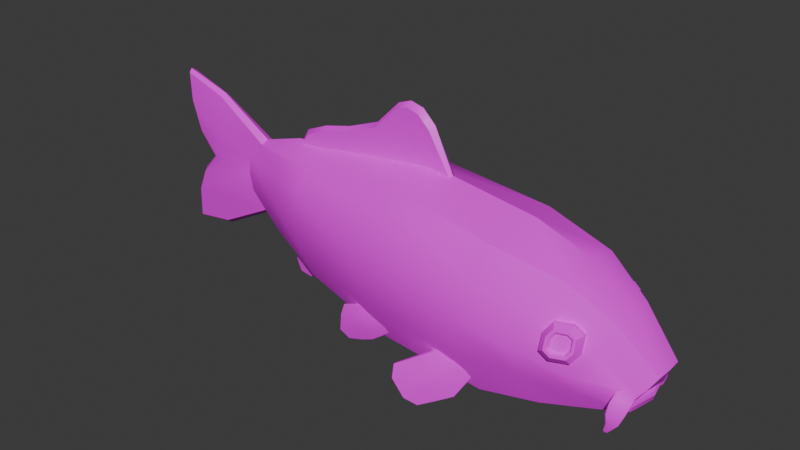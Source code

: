 # Source: fish_v3.blend  (saved by Blender 5.0.118; exported with 4.5.12 LTS)
import bpy
from mathutils import Matrix  # noqa: F401  (used for matrix-valued properties, if any)

bpy.ops.wm.read_factory_settings(use_empty=True)
scene = bpy.context.scene
scene.name = 'Scene'

# ---- collections
col_collection = bpy.data.collections.new('Collection'); scene.collection.children.link(col_collection)

# ---- images (referenced by path relative to the original .blend; pixels are not part of the script)
import os
ASSET_DIR = os.environ.get("B2B_ASSET_DIR", "")  # directory of the original .blend (textures are referenced by path, not embedded)
HERE = os.path.dirname(os.path.abspath(__file__))  # packed textures are extracted next to this script under _unpacked/

def load_image(name, relpath, width, height, colorspace="sRGB"):
    """Load a texture the original file referenced (path relative to the .blend, or extracted next to this script)."""
    p = next((c for c in (os.path.join(HERE, relpath), os.path.join(ASSET_DIR, relpath)) if relpath and os.path.exists(c)), "")
    if p:
        img = bpy.data.images.load(p, check_existing=True)
        img.name = name
    else:  # same state as the original file: an image datablock whose file is absent (Cycles renders it pink)
        img = bpy.data.images.new(name, width, height)
        img.source = "FILE"
        img.filepath = "//" + (relpath or name)
    img.colorspace_settings.name = colorspace
    return img
img_gemini_generated_image_50lusl50lusl50lu_png_001 = load_image('Gemini_Generated_Image_50lusl50lusl50lu.png.001', 'Gemini_Generated_Image_50lusl50lusl50lu.png', 1024, 1024, 'sRGB')

# ---- materials (node trees are filled in below, after node groups)
mat_fish = bpy.data.materials.new('fish')
mat_fish.alpha_threshold = 0.0
mat_fish.use_backface_culling_lightprobe_volume = False
mat_fish.roughness = 0.5
mat_fish.line_color = (0.0, 0.0, 0.0, 1.0)

# ---- node groups
ng_smooth_by_angle = bpy.data.node_groups.new('Smooth by Angle', 'GeometryNodeTree')
_s = ng_smooth_by_angle.interface.new_socket(name='Mesh', in_out='OUTPUT', socket_type='NodeSocketGeometry')
_s = ng_smooth_by_angle.interface.new_socket(name='Mesh', in_out='INPUT', socket_type='NodeSocketGeometry')
_s = ng_smooth_by_angle.interface.new_socket(name='Angle', in_out='INPUT', socket_type='NodeSocketFloat')
_s.subtype = 'ANGLE'
_s.default_value = 0.5236
_s.min_value = 0.0
_s.max_value = 3.142
_s.description = 'Maximum face angle for smooth edges'
_s = ng_smooth_by_angle.interface.new_socket(name='Ignore Sharpness', in_out='INPUT', socket_type='NodeSocketBool')
_s.force_non_field = True
ng_smooth_by_angle.is_modifier = True
_N = ng_smooth_by_angle.nodes; _L = ng_smooth_by_angle.links
n0 = _N.new('GeometryNodeSetShadeSmooth'); n0.name = 'Set Shade Smooth'; n0.location = (120, -80)
n0.domain = 'EDGE'
n1 = _N.new('GeometryNodeSetShadeSmooth'); n1.name = 'Set Shade Smooth.001'; n1.location = (300, -80)
n2 = _N.new('NodeGroupOutput'); n2.name = 'Group Output'; n2.location = (480, -80)
n3 = _N.new('GeometryNodeInputMeshEdgeAngle'); n3.name = 'Edge Angle'; n3.location = (-440, -240)
n4 = _N.new('NodeGroupInput'); n4.name = 'Group Input'; n4.location = (-80, -80)
n5 = _N.new('GeometryNodeInputEdgeSmooth'); n5.name = 'Is Edge Smooth'; n5.location = (-260, -120)
n6 = _N.new('GeometryNodeInputShadeSmooth'); n6.name = 'Is Shade Smooth'; n6.location = (-440, -397)
n7 = _N.new('FunctionNodeCompare'); n7.name = 'Compare'; n7.location = (-260, -260)
n7.operation = 'LESS_EQUAL'
n7.inputs[6].default_value = (0.0, 0.0, 0.0, 0.0)
n7.inputs[7].default_value = (0.0, 0.0, 0.0, 0.0)
n8 = _N.new('FunctionNodeBooleanMath'); n8.name = 'Boolean Math.001'; n8.location = (-80, -260)
n9 = _N.new('NodeGroupInput'); n9.name = 'Group Input.001'; n9.location = (-440, -329)
n10 = _N.new('NodeGroupInput'); n10.name = 'Group Input.002'; n10.location = (-259, -189)
n11 = _N.new('FunctionNodeBooleanMath'); n11.name = 'Boolean Math'; n11.location = (-80, -149)
n11.operation = 'OR'
n12 = _N.new('FunctionNodeBooleanMath'); n12.name = 'Boolean Math.002'; n12.location = (-260, -380)
n12.operation = 'OR'
n13 = _N.new('NodeGroupInput'); n13.name = 'Group Input.003'; n13.location = (-440, -460)
_L.new(n3.outputs[0], n7.inputs[0])
_L.new(n1.outputs[0], n2.inputs[0])
_L.new(n9.outputs[1], n7.inputs[1])
_L.new(n7.outputs[0], n8.inputs[0])
_L.new(n4.outputs[0], n0.inputs[0])
_L.new(n0.outputs[0], n1.inputs[0])
_L.new(n8.outputs[0], n0.inputs[2])
_L.new(n10.outputs[2], n11.inputs[1])
_L.new(n5.outputs[0], n11.inputs[0])
_L.new(n11.outputs[0], n0.inputs[1])
_L.new(n13.outputs[2], n12.inputs[1])
_L.new(n6.outputs[0], n12.inputs[0])
_L.new(n12.outputs[0], n8.inputs[1])
n2.is_active_output = True

# ---- material node trees
mat_fish.use_nodes = True; mat_fish.node_tree.nodes.clear()
_N = mat_fish.node_tree.nodes; _L = mat_fish.node_tree.links
n0 = _N.new('ShaderNodeOutputMaterial'); n0.name = 'Material Output'; n0.location = (200, 100)
n1 = _N.new('ShaderNodeBsdfPrincipled'); n1.name = 'Principled BSDF'; n1.location = (-200, 100)
n2 = _N.new('ShaderNodeTexImage'); n2.name = 'Image Texture'; n2.location = (-666, 124)
n2.image = img_gemini_generated_image_50lusl50lusl50lu_png_001
_L.new(n1.outputs[0], n0.inputs[0])
_L.new(n2.outputs[0], n1.inputs[0])
n0.is_active_output = True

# ---- world
world_world = bpy.data.worlds.new('World'); scene.world = world_world
world_world.use_nodes = True; world_world.node_tree.nodes.clear()
_N = world_world.node_tree.nodes; _L = world_world.node_tree.links
n0 = _N.new('ShaderNodeOutputWorld'); n0.name = 'World Output'; n0.location = (200, 100)
n1 = _N.new('ShaderNodeBackground'); n1.name = 'Background'; n1.location = (-200, 100)
n1.inputs[0].default_value = (0.05088, 0.05088, 0.05088, 1.0)
_L.new(n1.outputs[0], n0.inputs[0])
n0.is_active_output = True
world_world.color = (0.05088, 0.05088, 0.05088)
world_world.sun_shadow_jitter_overblur = 0.0

# ---- meshes
me_cube_001 = bpy.data.meshes.new('Cube.001')
me_cube_001.from_pydata([(-1.545, -0.03091, -0.04452), (-1.552, -0.03091, 0.2454), (-1.424, -0.08788, -0.07946), (-1.387, -0.09597, 0.2673), (-1.184, -0.1381, -0.1788), (-1.216, -0.1118, 0.2605), (-0.7636, -0.1891, -0.2673), (-0.7763, -0.157, 0.3383), (-0.3144, -0.205, -0.2967), (-0.3137, -0.1836, 0.2756), (-1.638, -0.03091, 0.09729), (-1.42, -0.129, 0.08735), (-1.212, -0.1907, 0.07097), (-0.8438, -0.2646, 0.0388), (-0.3967, -0.2923, 0.002544), (-1.981, -0.01931, -0.2083), (-1.982, -0.01931, 0.4547), (-1.857, -0.01931, 0.1056), (-1.748, -0.04723, 0.1015), (-1.812, -0.01931, -0.1849), (-1.794, -0.01931, 0.3916), (-1.978, -0.01931, 0.3317), (-1.836, -0.03849, 0.2732), (-1.841, -0.03849, -0.0535), (-1.976, -0.01931, -0.07939), (0.2204, -0.1089, -0.197), (0.2881, -0.06273, -0.05848), (0.2275, -0.1081, -0.1376), (-0.1866, -0.2639, -0.02765), (-0.03274, -0.1419, 0.2127), (-0.09694, -0.1596, -0.2776), (0.04584, -0.203, -0.09071), (0.08182, -0.1197, -0.2409), (0.1363, -0.1002, 0.09942), (-1.55, 0.0, 0.2599), (-1.401, 0.0, -0.1088), (-1.544, 0.0, -0.05924), (-1.362, 0.0, 0.3152), (-1.169, 0.0, -0.2081), (-1.207, 0.0, 0.3272), (-0.6984, 0.0, -0.2966), (-0.7148, 0.0, 0.3887), (-0.2311, 0.0, -0.3261), (-0.2475, 0.0, 0.3231), (-1.992, 0.0, 0.329), (-1.991, 0.0, 0.4666), (-1.99, 0.0, -0.07608), (-1.872, 0.0, 0.1061), (-1.807, 0.0, -0.1989), (-1.788, 0.0, 0.405), (-1.991, 0.0, -0.2193), (0.2055, 0.0, -0.1405), (0.2444, 0.0, -0.197), (0.2906, 0.0, -0.05848), (-0.02159, 0.0, 0.2429), (0.08447, 0.0, -0.2702), (0.1424, 0.0, 0.1296), (-0.08818, 0.0, -0.3069), (-1.622, -0.0351, 0.1717), (-1.404, -0.1165, 0.1782), (-1.221, -0.1791, 0.18), (-0.8327, -0.2443, 0.2047), (-0.3497, -0.2658, 0.154), (-1.759, -0.05151, 0.174), (-1.934, -0.02234, 0.2063), (0.2369, -0.1032, -0.1201), (-0.1084, -0.2068, 0.09367), (0.2024, -0.121, -0.1083), (-1.948, 0.0, 0.1987), (0.2728, 0.0, -0.1081), (-1.423, -0.1124, 0.0031), (-1.203, -0.183, -0.05877), (-0.8404, -0.2421, -0.1118), (-0.3545, -0.2676, -0.1529), (-1.618, -0.03509, 0.02602), (-1.932, -0.02234, 0.0184), (-1.764, -0.05151, 0.02988), (0.213, -0.114, -0.1504), (-0.141, -0.2157, -0.154), (0.1694, -0.1305, -0.1389), (-1.946, 0.0, 0.02699), (0.2501, 0.0, -0.1757), (0.2536, -0.06612, -0.119), (0.2259, -0.08336, -0.1598), (0.06489, -0.1652, -0.1673), (0.1761, -0.1349, -0.1214), (0.09285, -0.1554, 0.005343), (0.1557, -0.1586, -0.2737), (0.166, -0.1476, -0.2789), (0.17, -0.1533, -0.2791), (0.1547, -0.1556, -0.2705), (0.1625, -0.159, -0.2772), (0.1632, -0.1491, -0.2741), (0.2044, -0.1317, -0.1833), (0.1959, -0.1463, -0.2043), (0.1843, -0.1508, -0.2368), (0.1955, -0.1481, -0.2356), (0.2086, -0.1399, -0.2004), (0.2185, -0.1242, -0.1696), (0.1976, -0.1495, -0.1413), (0.1919, -0.1637, -0.1891), (0.1876, -0.1664, -0.2317), (0.1679, -0.1691, -0.2325), (0.1661, -0.1735, -0.194), (0.1688, -0.1622, -0.1555), (0.2062, -0.1543, -0.2346), (0.2218, -0.1436, -0.1933), (0.2325, -0.1263, -0.152), (0.1599, -0.1539, -0.1716), (0.1577, -0.1656, -0.1995), (0.1614, -0.1641, -0.2307), (0.2592, -0.08831, -0.1068), (0.2235, -0.1089, -0.1538), (0.2631, 0.0, -0.1196), (0.225, -0.1116, -0.1764), (0.2456, 0.0, -0.1619), (0.2, -0.05759, -0.1401), (-1.298, -0.01944, 0.3547), (-0.9529, -0.01994, 0.4727), (-0.7025, -0.01957, 0.5255), (-0.6002, -0.01489, 0.3466), (-1.375, -0.01489, 0.2527), (-1.032, -0.01489, 0.2943), (-1.031, 0.0, 0.2861), (-1.382, 0.0, 0.2483), (-0.5929, 0.0, 0.3427), (-0.6889, 0.0, 0.5422), (-0.9561, 0.0, 0.4891), (-1.315, 0.0, 0.3655), (-0.8567, -0.01961, 0.5689), (-0.7528, -0.01958, 0.5755), (-0.8041, -0.01956, 0.5884), (-0.7878, -0.01489, 0.3239), (-0.8949, -0.01489, 0.3109), (-0.8413, -0.01489, 0.3174), (-0.8942, 0.0, 0.3027), (-0.7868, 0.0, 0.3157), (-0.8405, 0.0, 0.3092), (-0.7428, 0.0, 0.5956), (-0.8553, 0.0, 0.5889), (-0.7986, 0.0, 0.6096), (-1.207, -0.0197, 0.3928), (-1.089, -0.01982, 0.4208), (-1.282, -0.01489, 0.264), (-1.165, -0.01489, 0.2782), (-1.28, 0.0, 0.2558), (-1.164, 0.0, 0.27), (-1.218, 0.0, 0.4064), (-1.096, 0.0, 0.4356), (-0.4693, -0.2454, -0.1755), (-0.4033, -0.2249, -0.1676), (-0.6281, -0.3029, -0.2744), (-0.3296, -0.2236, -0.2338), (-0.3919, -0.2516, -0.3393), (-0.5223, -0.2977, -0.4115), (-0.4749, -0.2261, -0.1789), (-0.4089, -0.2056, -0.171), (-0.6305, -0.2943, -0.2759), (-0.3397, -0.189, -0.2399), (-0.3975, -0.2324, -0.3427), (-0.5256, -0.2864, -0.4134), (-0.5479, -0.2769, -0.2245), (-0.4565, -0.2767, -0.375), (-0.5535, -0.2576, -0.2279), (-0.4621, -0.2574, -0.3784), (-0.6253, -0.3169, -0.3279), (-0.5742, -0.3136, -0.3941), (-0.3762, -0.2316, -0.1736), (-0.3431, -0.2308, -0.2005), (-0.4223, -0.268, -0.2711), (-0.441, -0.266, -0.2316), (-0.3555, -0.188, -0.208), (-0.3866, -0.1962, -0.1797), (-0.5795, -0.2954, -0.3973), (-0.6306, -0.2987, -0.3311), (-0.4523, -0.2271, -0.2382), (-0.4337, -0.2284, -0.2782), (-0.5021, -0.294, -0.3228), (-0.5244, -0.2937, -0.2857), (-0.5334, -0.2628, -0.2909), (-0.511, -0.2628, -0.3284), (-1.425, -0.01614, -0.05074), (-1.169, -0.01614, -0.153), (-1.427, 0.0, -0.04774), (-1.165, 0.0, -0.1521), (-1.402, -0.009066, -0.239), (-1.325, -0.009066, -0.2952), (-1.406, 0.0, -0.2396), (-1.325, 0.0, -0.2992), (-1.297, -0.01614, -0.1019), (-1.295, 0.0, -0.09812), (-1.381, -0.009066, -0.2856), (-1.383, 0.0, -0.2888), (-1.28, 0.0, -0.2706), (-1.239, 0.0, -0.2373), (-1.282, -0.01105, -0.2674), (-1.242, -0.01614, -0.2345), (-1.402, -0.01614, -0.1256), (-1.396, -0.01105, -0.1886), (-1.406, 0.0, -0.1267), (-1.4, 0.0, -0.1885), (-1.319, -0.02613, -0.1823), (-1.34, -0.02182, -0.2273), (-0.7979, -0.2066, -0.1507), (-0.7554, -0.2006, -0.1667), (-0.9444, -0.2199, -0.1853), (-0.7422, -0.2015, -0.2421), (-0.8166, -0.2033, -0.2972), (-0.928, -0.2132, -0.3328), (-0.7995, -0.1933, -0.1502), (-0.7571, -0.1874, -0.1662), (-0.9451, -0.214, -0.1851), (-0.7452, -0.1777, -0.2412), (-0.8183, -0.1901, -0.2967), (-0.929, -0.2054, -0.3325), (-0.8657, -0.2147, -0.1616), (-0.8655, -0.2088, -0.3155), (-0.8674, -0.2014, -0.1611), (-0.8671, -0.1955, -0.315), (-0.958, -0.2232, -0.231), (-0.9656, -0.2214, -0.3043), (-0.744, -0.2071, -0.181), (-0.7368, -0.2076, -0.2128), (-0.8242, -0.2182, -0.2521), (-0.8159, -0.2192, -0.1913), (-0.7405, -0.1782, -0.2117), (-0.7471, -0.1828, -0.1801), (-0.9671, -0.2089, -0.3038), (-0.9596, -0.2107, -0.2306), (-0.8193, -0.1925, -0.1902), (-0.8276, -0.191, -0.2512), (-0.8939, -0.2223, -0.27), (-0.899, -0.2248, -0.2184), (-0.9017, -0.2036, -0.2174), (-0.8965, -0.2009, -0.2693), (0.03948, -0.2106, -0.0359), (0.06603, -0.1922, 0.0009499), (-0.02886, -0.2356, -0.03712), (-0.06423, -0.2405, -0.01064), (-0.03027, -0.2506, 0.01149), (-0.0116, -0.2477, -0.001556), (0.04616, -0.2215, 0.02007), (0.0316, -0.2317, -0.0008302), (-0.01553, -0.2273, 0.07404), (-0.03032, -0.2388, 0.05085), (0.02634, -0.2146, 0.07472), (0.04622, -0.2118, 0.06121), (-0.03722, -0.2017, 0.09247), (-0.06423, -0.2219, 0.05204), (0.02903, -0.1813, 0.09346), (0.06603, -0.1764, 0.06653), (-0.04004, -0.2548, 0.007957), (-0.04004, -0.2411, 0.05414), (-0.02015, -0.2262, 0.08392), (0.02867, -0.2111, 0.08466), (0.05593, -0.2076, 0.06481), (0.05593, -0.2192, 0.0165), (0.03637, -0.2328, -0.01065), (-0.01399, -0.2512, -0.01155), (-0.02652, -0.2337, 0.01071), (-0.02656, -0.2242, 0.04239), (-0.01465, -0.215, 0.06106), (0.01906, -0.2047, 0.06161), (0.03506, -0.2025, 0.05073), (0.03502, -0.2103, 0.01762), (0.0233, -0.2185, 0.0007877), (-0.01148, -0.2314, 0.0002037), (0.00696, -0.115, 0.07569), (0.04396, -0.1101, 0.04875), (-0.05929, -0.1354, 0.07469), (-0.0863, -0.1556, 0.03426), (-0.0863, -0.1742, -0.02842), (0.04396, -0.1259, -0.01682), (0.01741, -0.1443, -0.05368), (-0.05094, -0.1693, -0.05489)], [], [(59, 3, 1, 58), (70, 2, 4, 71), (71, 4, 6, 72), (72, 6, 8, 73), (61, 13, 14, 62), (60, 12, 13, 61), (59, 11, 12, 60), (70, 11, 10, 74), (19, 23, 24, 15), (63, 22, 21, 64), (58, 1, 22, 63), (0, 23, 19), (22, 1, 20), (21, 22, 20, 16), (75, 76, 18, 17), (76, 74, 10, 18), (102, 87, 91, 101), (84, 32, 25, 114), (73, 8, 30, 78), (62, 14, 28, 66), (78, 30, 32, 84), (66, 28, 31, 86), (9, 43, 41, 7), (2, 35, 38, 4), (8, 42, 57, 30), (83, 116, 82), (15, 50, 48, 19), (5, 39, 37, 3), (111, 69, 53, 26), (1, 34, 49, 20), (16, 45, 44, 21), (24, 46, 50, 15), (4, 38, 40, 6), (75, 80, 46, 24), (29, 54, 43, 9), (7, 41, 39, 5), (30, 57, 55, 32), (0, 36, 35, 2), (32, 55, 52, 25), (64, 68, 47, 17), (26, 53, 56, 33), (19, 48, 36, 0), (3, 37, 34, 1), (6, 40, 42, 8), (20, 49, 45, 16), (33, 56, 54, 29), (21, 44, 68, 64), (82, 116, 51, 113), (29, 66, 86, 33), (9, 62, 66, 29), (33, 86, 111, 26), (10, 58, 63, 18), (18, 63, 64, 17), (3, 59, 60, 5), (5, 60, 61, 7), (7, 61, 62, 9), (11, 59, 58, 10), (17, 47, 80, 75), (25, 52, 81, 114), (28, 78, 84, 31), (14, 73, 78, 28), (96, 88, 92, 95), (23, 0, 74, 76), (24, 23, 76, 75), (2, 70, 74, 0), (13, 72, 73, 14), (12, 71, 72, 13), (11, 70, 71, 12), (27, 112, 111, 65), (85, 31, 84, 79), (67, 86, 31, 85), (65, 111, 86, 67), (77, 114, 112, 27), (79, 84, 114, 77), (91, 87, 88, 89), (87, 90, 92, 88), (105, 89, 88, 96), (95, 92, 90, 110), (101, 91, 89, 105), (110, 90, 87, 102), (79, 108, 104, 85), (108, 109, 103, 104), (109, 110, 102, 103), (67, 99, 107, 65), (99, 100, 106, 107), (100, 101, 105, 106), (77, 93, 108, 79), (93, 94, 109, 108), (94, 95, 110, 109), (65, 107, 98, 27), (107, 106, 97, 98), (106, 105, 96, 97), (27, 98, 93, 77), (98, 97, 94, 93), (97, 96, 95, 94), (85, 104, 99, 67), (104, 103, 100, 99), (103, 102, 101, 100), (82, 111, 112, 83), (113, 69, 111, 82), (83, 112, 114), (83, 114, 81, 115), (115, 51, 116, 83), (117, 128, 124, 121), (133, 134, 131, 129), (134, 132, 130, 131), (129, 131, 140, 139), (131, 130, 138, 140), (135, 137, 134, 133), (137, 136, 132, 134), (129, 139, 127, 118), (130, 132, 120, 119), (118, 122, 133, 129), (119, 126, 138, 130), (132, 136, 125, 120), (122, 123, 135, 133), (141, 142, 148, 147), (144, 146, 123, 122), (142, 144, 122, 118), (144, 143, 145, 146), (142, 141, 143, 144), (117, 121, 143, 141), (141, 147, 128, 117), (121, 124, 145, 143), (118, 127, 148, 142), (120, 125, 126, 119), (162, 164, 159, 153), (150, 156, 155, 149), (153, 159, 158, 152), (161, 163, 157, 151), (149, 155, 163, 161), (154, 160, 164, 162), (170, 169, 168, 167), (178, 177, 169, 170), (176, 175, 172, 171), (180, 179, 175, 176), (167, 168, 171, 172), (166, 165, 174, 173), (165, 166, 177, 178), (173, 174, 179, 180), (166, 173, 160, 154), (161, 151, 165, 178), (151, 157, 174, 165), (177, 166, 154, 162), (152, 158, 171, 168), (168, 169, 153, 152), (167, 172, 156, 150), (150, 149, 170, 167), (169, 177, 162, 153), (149, 161, 178, 170), (156, 172, 175, 155), (171, 158, 159, 176), (163, 179, 174, 157), (180, 164, 160, 173), (176, 159, 164, 180), (155, 175, 179, 163), (189, 182, 184, 190), (191, 192, 188, 186), (185, 187, 192, 191), (181, 189, 190, 183), (198, 197, 199, 200), (202, 201, 197, 198), (193, 194, 196, 195), (195, 196, 201, 202), (195, 186, 188, 193), (182, 196, 194, 184), (202, 191, 186, 195), (189, 201, 196, 182), (181, 197, 201, 189), (200, 187, 185, 198), (183, 199, 197, 181), (198, 185, 191, 202), (216, 218, 213, 207), (204, 210, 209, 203), (207, 213, 212, 206), (215, 217, 211, 205), (203, 209, 217, 215), (208, 214, 218, 216), (224, 223, 222, 221), (232, 231, 223, 224), (230, 229, 226, 225), (234, 233, 229, 230), (221, 222, 225, 226), (220, 219, 228, 227), (219, 220, 231, 232), (227, 228, 233, 234), (220, 227, 214, 208), (215, 205, 219, 232), (205, 211, 228, 219), (231, 220, 208, 216), (206, 212, 225, 222), (222, 223, 207, 206), (221, 226, 210, 204), (204, 203, 224, 221), (223, 231, 216, 207), (203, 215, 232, 224), (210, 226, 229, 209), (225, 212, 213, 230), (217, 233, 228, 211), (234, 218, 214, 227), (230, 213, 218, 234), (209, 229, 233, 217), (250, 236, 272, 268), (245, 243, 261, 262), (251, 252, 248, 238), (258, 251, 238, 237), (256, 257, 235, 236), (254, 255, 250, 249), (252, 253, 247, 248), (257, 258, 237, 235), (255, 256, 236, 250), (253, 254, 249, 247), (239, 244, 252, 251), (244, 243, 253, 252), (243, 245, 254, 253), (245, 246, 255, 254), (246, 241, 256, 255), (241, 242, 257, 256), (242, 240, 258, 257), (240, 239, 251, 258), (260, 259, 266, 265, 264, 263, 262, 261), (244, 239, 259, 260), (239, 240, 266, 259), (242, 241, 264, 265), (246, 245, 262, 263), (243, 244, 260, 261), (240, 242, 265, 266), (241, 246, 263, 264), (247, 249, 267, 269), (237, 238, 271, 274), (236, 235, 273, 272), (248, 247, 269, 270), (249, 250, 268, 267), (235, 237, 274, 273), (238, 248, 270, 271)])
me_cube_001.polygons.foreach_set('use_smooth', [True] * 235)
_uv = me_cube_001.uv_layers.new(name='UVMap')
_uv.uv.foreach_set('vector', [0.06897, 0.502, 0.0693, 0.5026, 0.07028, 0.5025, 0.07029, 0.5018, 0.06823, 0.5003, 0.06776, 0.4988, 0.06595, 0.4981, 0.06675, 0.5005, 0.06675, 0.5005, 0.06595, 0.4981, 0.06341, 0.4985, 0.0647, 0.5013, 0.0647, 0.5013, 0.06341, 0.4985, 0.06125, 0.5008, 0.06226, 0.503, 0.06592, 0.5031, 0.06535, 0.5025, 0.06309, 0.5039, 0.06341, 0.5046, 0.06791, 0.5023, 0.06739, 0.5017, 0.06535, 0.5025, 0.06592, 0.5031, 0.06897, 0.502, 0.06861, 0.5013, 0.06739, 0.5017, 0.06791, 0.5023, 0.06823, 0.5003, 0.06861, 0.5013, 0.07001, 0.5009, 0.06949, 0.4999, 0.08037, 0.6081, 0.08044, 0.6091, 0.0811, 0.609, 0.08121, 0.6081, 0.07992, 0.6107, 0.08023, 0.6115, 0.08088, 0.612, 0.08074, 0.6111, 0.07924, 0.6106, 0.07886, 0.6111, 0.08023, 0.6115, 0.07992, 0.6107, 0.07899, 0.6089, 0.08044, 0.6091, 0.08037, 0.6081, 0.08023, 0.6115, 0.07886, 0.6111, 0.07997, 0.6123, 0.08088, 0.612, 0.08023, 0.6115, 0.07997, 0.6123, 0.08086, 0.6129, 0.08085, 0.6097, 0.08002, 0.6096, 0.07991, 0.6101, 0.08046, 0.6103, 0.08002, 0.6096, 0.07931, 0.6095, 0.07936, 0.61, 0.07991, 0.6101, 0.06467, 0.5023, 0.06434, 0.5016, 0.06432, 0.5017, 0.06453, 0.5026, 0.06004, 0.5046, 0.05946, 0.5037, 0.05904, 0.5053, 0.05913, 0.5055, 0.06226, 0.503, 0.06125, 0.5008, 0.06022, 0.5021, 0.06116, 0.5038, 0.06341, 0.5046, 0.06309, 0.5039, 0.06196, 0.5044, 0.06201, 0.5052, 0.06116, 0.5038, 0.06022, 0.5021, 0.05946, 0.5037, 0.06004, 0.5046, 0.06201, 0.5052, 0.06196, 0.5044, 0.06056, 0.5051, 0.06066, 0.5058, 0.06377, 0.5057, 0.0643, 0.5099, 0.06713, 0.5083, 0.06635, 0.5045, 0.06776, 0.4988, 0.0672, 0.496, 0.0651, 0.4936, 0.06595, 0.4981, 0.06125, 0.5008, 0.05929, 0.4956, 0.05883, 0.4979, 0.06022, 0.5021, 0.03607, 0.5772, 0.0364, 0.5768, 0.03585, 0.5765, 0.08121, 0.6081, 0.08126, 0.6079, 0.08035, 0.6079, 0.08037, 0.6081, 0.06841, 0.5029, 0.06914, 0.5042, 0.06984, 0.5037, 0.0693, 0.5026, 0.06542, 0.504, 0.06445, 0.5046, 0.06467, 0.5055, 0.06536, 0.5051, 0.07886, 0.6111, 0.07879, 0.6113, 0.07991, 0.6125, 0.07997, 0.6123, 0.08086, 0.6129, 0.08096, 0.613, 0.081, 0.612, 0.08088, 0.612, 0.0811, 0.609, 0.08121, 0.609, 0.08132, 0.608, 0.08121, 0.6081, 0.06595, 0.4981, 0.0651, 0.4936, 0.06176, 0.4925, 0.06341, 0.4985, 0.08085, 0.6097, 0.08095, 0.6098, 0.08121, 0.609, 0.0811, 0.609, 0.06211, 0.5064, 0.06241, 0.5088, 0.0643, 0.5099, 0.06377, 0.5057, 0.06635, 0.5045, 0.06713, 0.5083, 0.06914, 0.5042, 0.06841, 0.5029, 0.06022, 0.5021, 0.05883, 0.4979, 0.05847, 0.5013, 0.05946, 0.5037, 0.06865, 0.4987, 0.06851, 0.4978, 0.0672, 0.496, 0.06776, 0.4988, 0.05946, 0.5037, 0.05847, 0.5013, 0.05817, 0.5043, 0.05904, 0.5053, 0.08074, 0.6111, 0.08087, 0.611, 0.08058, 0.6103, 0.08046, 0.6103, 0.05931, 0.5068, 0.05922, 0.5074, 0.06087, 0.5078, 0.0608, 0.5066, 0.08037, 0.6081, 0.08035, 0.6079, 0.07897, 0.6086, 0.07899, 0.6089, 0.0693, 0.5026, 0.06984, 0.5037, 0.07049, 0.5028, 0.07028, 0.5025, 0.06341, 0.4985, 0.06176, 0.4925, 0.05929, 0.4956, 0.06125, 0.5008, 0.07997, 0.6123, 0.07991, 0.6125, 0.08087, 0.6131, 0.08086, 0.6129, 0.0608, 0.5066, 0.06087, 0.5078, 0.06241, 0.5088, 0.06211, 0.5064, 0.08088, 0.612, 0.081, 0.612, 0.08087, 0.611, 0.08074, 0.6111, 0.03585, 0.5765, 0.0364, 0.5768, 0.03666, 0.576, 0.03612, 0.5755, 0.06211, 0.5064, 0.06201, 0.5052, 0.06066, 0.5058, 0.0608, 0.5066, 0.06377, 0.5057, 0.06341, 0.5046, 0.06201, 0.5052, 0.06211, 0.5064, 0.0608, 0.5066, 0.06066, 0.5058, 0.05927, 0.5063, 0.05931, 0.5068, 0.07936, 0.61, 0.07924, 0.6106, 0.07992, 0.6107, 0.07991, 0.6101, 0.07991, 0.6101, 0.07992, 0.6107, 0.08074, 0.6111, 0.08046, 0.6103, 0.0693, 0.5026, 0.06897, 0.502, 0.06791, 0.5023, 0.06841, 0.5029, 0.06841, 0.5029, 0.06791, 0.5023, 0.06592, 0.5031, 0.06635, 0.5045, 0.06635, 0.5045, 0.06592, 0.5031, 0.06341, 0.5046, 0.06377, 0.5057, 0.06861, 0.5013, 0.06897, 0.502, 0.07029, 0.5018, 0.07001, 0.5009, 0.08046, 0.6103, 0.08058, 0.6103, 0.08095, 0.6098, 0.08085, 0.6097, 0.06522, 0.5021, 0.064, 0.5029, 0.06409, 0.5033, 0.06533, 0.5025, 0.06196, 0.5044, 0.06116, 0.5038, 0.06004, 0.5046, 0.06056, 0.5051, 0.06309, 0.5039, 0.06226, 0.503, 0.06116, 0.5038, 0.06196, 0.5044, 0.06414, 0.5024, 0.06422, 0.5015, 0.0642, 0.5014, 0.06401, 0.5021, 0.08044, 0.6091, 0.07899, 0.6089, 0.07931, 0.6095, 0.08002, 0.6096, 0.0811, 0.609, 0.08044, 0.6091, 0.08002, 0.6096, 0.08085, 0.6097, 0.06776, 0.4988, 0.06823, 0.5003, 0.06949, 0.4999, 0.06865, 0.4987, 0.06535, 0.5025, 0.0647, 0.5013, 0.06226, 0.503, 0.06309, 0.5039, 0.06739, 0.5017, 0.06675, 0.5005, 0.0647, 0.5013, 0.06535, 0.5025, 0.06861, 0.5013, 0.06823, 0.5003, 0.06675, 0.5005, 0.06739, 0.5017, 0.05931, 0.5058, 0.05925, 0.5057, 0.05927, 0.5063, 0.05934, 0.506, 0.05969, 0.5056, 0.06056, 0.5051, 0.06004, 0.5046, 0.05962, 0.5055, 0.05959, 0.5059, 0.06066, 0.5058, 0.06056, 0.5051, 0.05969, 0.5056, 0.05934, 0.506, 0.05927, 0.5063, 0.06066, 0.5058, 0.05959, 0.5059, 0.05932, 0.5057, 0.05913, 0.5055, 0.05925, 0.5057, 0.05931, 0.5058, 0.05962, 0.5055, 0.06004, 0.5046, 0.05913, 0.5055, 0.05932, 0.5057, 0.06432, 0.5017, 0.06434, 0.5016, 0.06422, 0.5015, 0.06426, 0.5017, 0.06434, 0.5016, 0.06436, 0.5016, 0.0642, 0.5014, 0.06422, 0.5015, 0.06428, 0.5027, 0.06426, 0.5017, 0.06422, 0.5015, 0.06414, 0.5024, 0.06476, 0.5014, 0.0642, 0.5014, 0.06436, 0.5016, 0.06474, 0.5022, 0.06453, 0.5026, 0.06432, 0.5017, 0.06426, 0.5017, 0.06428, 0.5027, 0.06474, 0.5022, 0.06436, 0.5016, 0.06434, 0.5016, 0.06467, 0.5023, 0.06609, 0.5054, 0.06549, 0.5039, 0.06546, 0.5045, 0.06606, 0.5062, 0.06549, 0.5039, 0.06511, 0.5031, 0.06507, 0.5033, 0.06546, 0.5045, 0.06511, 0.5031, 0.06474, 0.5022, 0.06467, 0.5023, 0.06507, 0.5033, 0.06584, 0.5073, 0.06537, 0.5054, 0.06477, 0.5056, 0.06501, 0.5073, 0.06537, 0.5054, 0.06488, 0.5038, 0.06445, 0.504, 0.06477, 0.5056, 0.06488, 0.5038, 0.06453, 0.5026, 0.06428, 0.5027, 0.06445, 0.504, 0.06675, 0.5047, 0.06605, 0.5031, 0.06549, 0.5039, 0.06609, 0.5054, 0.06605, 0.5031, 0.06549, 0.5022, 0.06511, 0.5031, 0.06549, 0.5039, 0.06549, 0.5022, 0.06476, 0.5014, 0.06474, 0.5022, 0.06511, 0.5031, 0.06501, 0.5073, 0.06477, 0.5056, 0.06442, 0.5049, 0.06469, 0.5064, 0.06477, 0.5056, 0.06445, 0.504, 0.06421, 0.5036, 0.06442, 0.5049, 0.06445, 0.504, 0.06428, 0.5027, 0.06414, 0.5024, 0.06421, 0.5036, 0.06469, 0.5064, 0.06442, 0.5049, 0.06415, 0.5041, 0.06436, 0.5056, 0.06442, 0.5049, 0.06421, 0.5036, 0.064, 0.5031, 0.06415, 0.5041, 0.06421, 0.5036, 0.06414, 0.5024, 0.06401, 0.5021, 0.064, 0.5031, 0.06606, 0.5062, 0.06546, 0.5045, 0.06537, 0.5054, 0.06584, 0.5073, 0.06546, 0.5045, 0.06507, 0.5033, 0.06488, 0.5038, 0.06537, 0.5054, 0.06507, 0.5033, 0.06467, 0.5023, 0.06453, 0.5026, 0.06488, 0.5038, 0.06512, 0.5039, 0.06542, 0.504, 0.06542, 0.5029, 0.06511, 0.5029, 0.06439, 0.5043, 0.06445, 0.5046, 0.06542, 0.504, 0.06512, 0.5039, 0.06511, 0.5029, 0.06542, 0.5029, 0.06533, 0.5025, 0.06511, 0.5029, 0.06533, 0.5025, 0.06409, 0.5033, 0.06417, 0.5035, 0.03687, 0.5777, 0.03697, 0.5771, 0.0364, 0.5768, 0.03607, 0.5772, 0.08008, 0.6074, 0.08028, 0.6072, 0.07948, 0.6062, 0.07951, 0.6064, 0.07869, 0.6128, 0.07861, 0.6135, 0.08095, 0.6151, 0.08093, 0.6144, 0.07861, 0.6135, 0.07855, 0.6143, 0.08071, 0.6158, 0.08095, 0.6151, 0.08093, 0.6144, 0.08095, 0.6151, 0.08121, 0.6153, 0.08119, 0.6144, 0.08095, 0.6151, 0.08071, 0.6158, 0.08091, 0.6161, 0.08121, 0.6153, 0.07853, 0.6127, 0.07845, 0.6135, 0.07861, 0.6135, 0.07869, 0.6128, 0.07845, 0.6135, 0.07838, 0.6143, 0.07855, 0.6143, 0.07861, 0.6135, 0.08093, 0.6144, 0.08119, 0.6144, 0.08064, 0.6126, 0.08038, 0.6126, 0.08071, 0.6158, 0.07855, 0.6143, 0.07858, 0.6165, 0.08013, 0.6162, 0.08038, 0.6126, 0.0789, 0.6108, 0.07869, 0.6128, 0.08093, 0.6144, 0.08013, 0.6162, 0.08025, 0.6166, 0.08091, 0.6161, 0.08071, 0.6158, 0.07855, 0.6143, 0.07838, 0.6143, 0.07847, 0.6167, 0.07858, 0.6165, 0.0789, 0.6108, 0.07874, 0.6108, 0.07853, 0.6127, 0.07869, 0.6128, 0.08023, 0.6087, 0.08023, 0.6105, 0.08047, 0.6104, 0.08047, 0.6086, 0.07908, 0.6089, 0.07892, 0.6089, 0.07874, 0.6108, 0.0789, 0.6108, 0.08023, 0.6105, 0.07908, 0.6089, 0.0789, 0.6108, 0.08038, 0.6126, 0.07908, 0.6089, 0.07927, 0.6073, 0.07912, 0.6073, 0.07892, 0.6089, 0.08023, 0.6105, 0.08023, 0.6087, 0.07927, 0.6073, 0.07908, 0.6089, 0.08008, 0.6074, 0.07951, 0.6064, 0.07927, 0.6073, 0.08023, 0.6087, 0.08023, 0.6087, 0.08047, 0.6086, 0.08028, 0.6072, 0.08008, 0.6074, 0.07951, 0.6064, 0.07948, 0.6062, 0.07912, 0.6073, 0.07927, 0.6073, 0.08038, 0.6126, 0.08064, 0.6126, 0.08047, 0.6104, 0.08023, 0.6105, 0.07858, 0.6165, 0.07847, 0.6167, 0.08025, 0.6166, 0.08013, 0.6162, 0.1759, 0.5264, 0.1755, 0.5265, 0.1756, 0.5285, 0.1759, 0.5286, 0.1731, 0.531, 0.1734, 0.5305, 0.1728, 0.5292, 0.1724, 0.5294, 0.1759, 0.5286, 0.1756, 0.5285, 0.1747, 0.5306, 0.175, 0.5315, 0.1722, 0.5268, 0.1726, 0.5268, 0.1727, 0.5246, 0.1726, 0.5245, 0.1724, 0.5294, 0.1728, 0.5292, 0.1726, 0.5268, 0.1722, 0.5268, 0.1754, 0.5245, 0.1752, 0.5247, 0.1755, 0.5265, 0.1759, 0.5264, 0.07995, 0.6115, 0.07988, 0.6117, 0.08034, 0.6118, 0.08034, 0.6116, 0.07954, 0.6113, 0.07949, 0.6116, 0.07988, 0.6117, 0.07995, 0.6115, 0.1744, 0.5286, 0.1737, 0.5288, 0.1737, 0.5308, 0.1743, 0.5309, 0.1743, 0.5263, 0.1737, 0.5264, 0.1737, 0.5288, 0.1744, 0.5286, 0.1735, 0.5317, 0.1743, 0.532, 0.1743, 0.5309, 0.1737, 0.5308, 0.1746, 0.5236, 0.1732, 0.5236, 0.1734, 0.5241, 0.1745, 0.5241, 0.07911, 0.6111, 0.07906, 0.6116, 0.07949, 0.6116, 0.07954, 0.6113, 0.1745, 0.5241, 0.1734, 0.5241, 0.1737, 0.5264, 0.1743, 0.5263, 0.1746, 0.5236, 0.1745, 0.5241, 0.1752, 0.5247, 0.1754, 0.5245, 0.07967, 0.611, 0.07928, 0.6108, 0.07911, 0.6111, 0.07954, 0.6113, 0.1726, 0.5245, 0.1727, 0.5246, 0.1734, 0.5241, 0.1732, 0.5236, 0.07949, 0.6116, 0.07906, 0.6116, 0.07916, 0.6119, 0.07947, 0.612, 0.175, 0.5315, 0.1747, 0.5306, 0.1743, 0.5309, 0.1743, 0.532, 0.08034, 0.6118, 0.07988, 0.6117, 0.07978, 0.6122, 0.08029, 0.612, 0.1735, 0.5317, 0.1737, 0.5308, 0.1734, 0.5305, 0.1731, 0.531, 0.08029, 0.6114, 0.08007, 0.6111, 0.07995, 0.6115, 0.08034, 0.6116, 0.07988, 0.6117, 0.07949, 0.6116, 0.07947, 0.612, 0.07978, 0.6122, 0.08007, 0.6111, 0.07967, 0.611, 0.07954, 0.6113, 0.07995, 0.6115, 0.1734, 0.5305, 0.1737, 0.5308, 0.1737, 0.5288, 0.1728, 0.5292, 0.1743, 0.5309, 0.1747, 0.5306, 0.1756, 0.5285, 0.1744, 0.5286, 0.1726, 0.5268, 0.1737, 0.5264, 0.1734, 0.5241, 0.1727, 0.5246, 0.1743, 0.5263, 0.1755, 0.5265, 0.1752, 0.5247, 0.1745, 0.5241, 0.1744, 0.5286, 0.1756, 0.5285, 0.1755, 0.5265, 0.1743, 0.5263, 0.1728, 0.5292, 0.1737, 0.5288, 0.1737, 0.5264, 0.1726, 0.5268, 0.07914, 0.611, 0.07929, 0.6091, 0.07911, 0.6094, 0.079, 0.611, 0.07641, 0.6121, 0.07667, 0.6119, 0.07661, 0.6107, 0.07634, 0.6106, 0.07709, 0.6126, 0.07717, 0.6123, 0.07667, 0.6119, 0.07641, 0.6121, 0.07895, 0.6127, 0.07914, 0.611, 0.079, 0.611, 0.07884, 0.6125, 0.07764, 0.6128, 0.07829, 0.6129, 0.07828, 0.6127, 0.07768, 0.6126, 0.0803, 0.6112, 0.07988, 0.611, 0.07954, 0.6123, 0.08007, 0.612, 0.07704, 0.6097, 0.07771, 0.6091, 0.07764, 0.6087, 0.07685, 0.6094, 0.08054, 0.6103, 0.08017, 0.6099, 0.07988, 0.611, 0.0803, 0.6112, 0.07685, 0.6094, 0.07634, 0.6106, 0.07661, 0.6107, 0.07704, 0.6097, 0.07929, 0.6091, 0.07764, 0.6087, 0.07771, 0.6091, 0.07911, 0.6094, 0.0803, 0.6112, 0.08089, 0.6115, 0.08087, 0.6108, 0.08054, 0.6103, 0.07914, 0.611, 0.07988, 0.611, 0.08017, 0.6099, 0.07929, 0.6091, 0.07895, 0.6127, 0.07954, 0.6123, 0.07988, 0.611, 0.07914, 0.611, 0.07768, 0.6126, 0.07717, 0.6123, 0.07709, 0.6126, 0.07764, 0.6128, 0.07884, 0.6125, 0.07828, 0.6127, 0.07829, 0.6129, 0.07895, 0.6127, 0.08007, 0.612, 0.08053, 0.6119, 0.08089, 0.6115, 0.0803, 0.6112, 0.1786, 0.5254, 0.1784, 0.5256, 0.1785, 0.5269, 0.1787, 0.5269, 0.177, 0.5298, 0.1771, 0.5294, 0.1766, 0.5288, 0.1764, 0.5291, 0.1787, 0.5269, 0.1785, 0.5269, 0.1781, 0.5289, 0.1784, 0.5293, 0.1759, 0.5274, 0.1761, 0.5273, 0.176, 0.5255, 0.1759, 0.5255, 0.1764, 0.5291, 0.1766, 0.5288, 0.1761, 0.5273, 0.1759, 0.5274, 0.178, 0.524, 0.1779, 0.5242, 0.1784, 0.5256, 0.1786, 0.5254, 0.08006, 0.6117, 0.07977, 0.612, 0.08027, 0.6123, 0.08038, 0.6121, 0.07963, 0.6113, 0.07943, 0.6117, 0.07977, 0.612, 0.08006, 0.6117, 0.1777, 0.5272, 0.1769, 0.528, 0.1773, 0.5295, 0.1778, 0.5292, 0.1774, 0.5255, 0.1767, 0.526, 0.1769, 0.528, 0.1777, 0.5272, 0.1774, 0.5301, 0.178, 0.5299, 0.1778, 0.5292, 0.1773, 0.5295, 0.1773, 0.5236, 0.1763, 0.5245, 0.1764, 0.5247, 0.1773, 0.5239, 0.07935, 0.611, 0.07901, 0.6114, 0.07943, 0.6117, 0.07963, 0.6113, 0.1773, 0.5239, 0.1764, 0.5247, 0.1767, 0.526, 0.1774, 0.5255, 0.1773, 0.5236, 0.1773, 0.5239, 0.1779, 0.5242, 0.178, 0.524, 0.08, 0.6112, 0.0796, 0.6109, 0.07935, 0.611, 0.07963, 0.6113, 0.1759, 0.5255, 0.176, 0.5255, 0.1764, 0.5247, 0.1763, 0.5245, 0.07943, 0.6117, 0.07901, 0.6114, 0.07903, 0.6118, 0.07934, 0.6121, 0.1784, 0.5293, 0.1781, 0.5289, 0.1778, 0.5292, 0.178, 0.5299, 0.08027, 0.6123, 0.07977, 0.612, 0.07961, 0.6123, 0.08012, 0.6125, 0.1774, 0.5301, 0.1773, 0.5295, 0.1771, 0.5294, 0.177, 0.5298, 0.0804, 0.6119, 0.0803, 0.6116, 0.08006, 0.6117, 0.08038, 0.6121, 0.07977, 0.612, 0.07943, 0.6117, 0.07934, 0.6121, 0.07961, 0.6123, 0.0803, 0.6116, 0.08, 0.6112, 0.07963, 0.6113, 0.08006, 0.6117, 0.1771, 0.5294, 0.1773, 0.5295, 0.1769, 0.528, 0.1766, 0.5288, 0.1778, 0.5292, 0.1781, 0.5289, 0.1785, 0.5269, 0.1777, 0.5272, 0.1761, 0.5273, 0.1767, 0.526, 0.1764, 0.5247, 0.176, 0.5255, 0.1774, 0.5255, 0.1784, 0.5256, 0.1779, 0.5242, 0.1773, 0.5239, 0.1777, 0.5272, 0.1785, 0.5269, 0.1784, 0.5256, 0.1774, 0.5255, 0.1766, 0.5288, 0.1769, 0.528, 0.1767, 0.526, 0.1761, 0.5273, 0.195, 0.5061, 0.1952, 0.5049, 0.1955, 0.5048, 0.1953, 0.5065, 0.1944, 0.5059, 0.194, 0.5057, 0.1941, 0.5055, 0.1944, 0.5056, 0.1938, 0.5045, 0.1937, 0.5053, 0.1933, 0.5053, 0.1936, 0.5042, 0.1941, 0.5043, 0.1938, 0.5045, 0.1936, 0.5042, 0.194, 0.5037, 0.1948, 0.5051, 0.1947, 0.5045, 0.1949, 0.504, 0.1952, 0.5049, 0.1944, 0.506, 0.1947, 0.5058, 0.195, 0.5061, 0.1945, 0.5066, 0.1937, 0.5053, 0.1939, 0.5058, 0.1936, 0.5063, 0.1933, 0.5053, 0.1947, 0.5045, 0.1941, 0.5043, 0.194, 0.5037, 0.1949, 0.504, 0.1947, 0.5058, 0.1948, 0.5051, 0.1952, 0.5049, 0.195, 0.5061, 0.1939, 0.5058, 0.1944, 0.506, 0.1945, 0.5066, 0.1936, 0.5063, 0.1939, 0.5046, 0.1938, 0.5052, 0.1937, 0.5053, 0.1938, 0.5045, 0.1938, 0.5052, 0.194, 0.5057, 0.1939, 0.5058, 0.1937, 0.5053, 0.194, 0.5057, 0.1944, 0.5059, 0.1944, 0.506, 0.1939, 0.5058, 0.1944, 0.5059, 0.1946, 0.5057, 0.1947, 0.5058, 0.1944, 0.506, 0.1946, 0.5057, 0.1947, 0.5051, 0.1948, 0.5051, 0.1947, 0.5058, 0.1947, 0.5051, 0.1946, 0.5046, 0.1947, 0.5045, 0.1948, 0.5051, 0.1946, 0.5046, 0.1941, 0.5045, 0.1941, 0.5043, 0.1947, 0.5045, 0.1941, 0.5045, 0.1939, 0.5046, 0.1938, 0.5045, 0.1941, 0.5043, 0.1678, 0.4869, 0.1676, 0.481, 0.1694, 0.4793, 0.1737, 0.4802, 0.1754, 0.4833, 0.1755, 0.4894, 0.1735, 0.4914, 0.1692, 0.4907, 0.1938, 0.5052, 0.1939, 0.5046, 0.194, 0.5048, 0.194, 0.5052, 0.1939, 0.5046, 0.1941, 0.5045, 0.1942, 0.5047, 0.194, 0.5048, 0.1946, 0.5046, 0.1947, 0.5051, 0.1946, 0.5051, 0.1945, 0.5048, 0.1946, 0.5057, 0.1944, 0.5059, 0.1944, 0.5056, 0.1945, 0.5055, 0.194, 0.5057, 0.1938, 0.5052, 0.194, 0.5052, 0.1941, 0.5055, 0.1941, 0.5045, 0.1946, 0.5046, 0.1945, 0.5048, 0.1942, 0.5047, 0.1947, 0.5051, 0.1946, 0.5057, 0.1945, 0.5055, 0.1946, 0.5051, 0.1936, 0.5063, 0.1945, 0.5066, 0.1945, 0.507, 0.1935, 0.5065, 0.194, 0.5037, 0.1936, 0.5042, 0.1933, 0.5038, 0.194, 0.5033, 0.1952, 0.5049, 0.1949, 0.504, 0.1951, 0.5039, 0.1955, 0.5048, 0.1933, 0.5053, 0.1936, 0.5063, 0.1935, 0.5065, 0.1931, 0.5055, 0.1945, 0.5066, 0.195, 0.5061, 0.1953, 0.5065, 0.1945, 0.507, 0.1949, 0.504, 0.194, 0.5037, 0.194, 0.5033, 0.1951, 0.5039, 0.1936, 0.5042, 0.1933, 0.5053, 0.1931, 0.5055, 0.1933, 0.5038])
me_cube_001.materials.append(mat_fish)
me_cube_001.update()

# ---- objects
ob_empty = bpy.data.objects.new('Empty', None)
ob_empty_001 = bpy.data.objects.new('Empty.001', None)
ob_empty_002 = bpy.data.objects.new('Empty.002', None)
ob_koi = bpy.data.objects.new('koi', me_cube_001)

# ---- transforms, parenting, visibility, modifiers, constraints
ob_empty.location = (-29.2, -0.4535, -0.4249)
ob_empty.rotation_euler = (1.571, -0.0, 1.606)
ob_empty.empty_display_type = 'IMAGE'
ob_empty.empty_display_size = 5.0
ob_empty.use_empty_image_alpha = True
ob_empty.color = (1.0, 1.0, 1.0, 0.2385)
ob_empty_001.location = (0.2648, 34.3, 0.9859)
ob_empty_001.rotation_euler = (1.571, -0.0, 0.0)
ob_empty_001.empty_display_type = 'IMAGE'
ob_empty_001.empty_display_size = 5.0
ob_empty_001.use_empty_image_alpha = True
ob_empty_001.color = (1.0, 1.0, 1.0, 0.1)
ob_empty_002.location = (-1.012, -1.507, -13.07)
ob_empty_002.rotation_euler = (0.0, -0.0, 1.571)
ob_empty_002.scale = (0.9216, 0.9222, 0.0349)
ob_empty_002.empty_display_type = 'IMAGE'
ob_empty_002.empty_display_size = 5.0
ob_empty_002.use_empty_image_alpha = True
ob_empty_002.color = (1.0, 1.0, 1.0, 0.1)
ob_koi.location = (0.0, 0.0, 0.0)
_m = ob_koi.modifiers.new('Mirror', 'MIRROR')
_m.use_axis = (False, True, False)
_m.use_clip = True
_m = ob_koi.modifiers.new('Smooth by Angle', 'NODES')
_m.node_group = ng_smooth_by_angle
_m.use_pin_to_last = True
_m.show_group_selector = False

# ---- collection membership
col_collection.objects.link(ob_empty)
col_collection.objects.link(ob_empty_001)
col_collection.objects.link(ob_empty_002)
col_collection.objects.link(ob_koi)

# ---- scene / render settings (as saved in the file)
scene.frame_start = 1; scene.frame_end = 250; scene.frame_set(1)
scene.render.engine = 'BLENDER_EEVEE_NEXT'
scene.render.bake_bias = 0.0
scene.render.bake_samples = 0
scene.cycles.sampling_pattern = 'TABULATED_SOBOL'
scene.eevee.use_volume_custom_range = False
bpy.context.view_layer.update()

# ---- added for rendering (the .blend has no active camera and no usable light): camera, sun
cam_auto = bpy.data.cameras.new('AutoCamera')
cam_auto.lens = 50.0
cam_auto.sensor_width = 36.0
cam_auto.clip_end = 1000.0
ob_auto_camera = bpy.data.objects.new('AutoCamera', cam_auto)
scene.collection.objects.link(ob_auto_camera)
ob_auto_camera.location = (1.53692, -2.86538, 2.00833)
ob_auto_camera.rotation_euler = (1.09748, -7.21219e-08, 0.694738)
scene.camera = ob_auto_camera
light_auto_sun = bpy.data.lights.new('AutoSun', 'SUN')
light_auto_sun.energy = 3.0
light_auto_sun.angle = 0.0523599
ob_auto_sun = bpy.data.objects.new('AutoSun', light_auto_sun)
scene.collection.objects.link(ob_auto_sun)
ob_auto_sun.rotation_euler = (0.872665, 0.174533, 0.523599)
bpy.context.view_layer.update()
